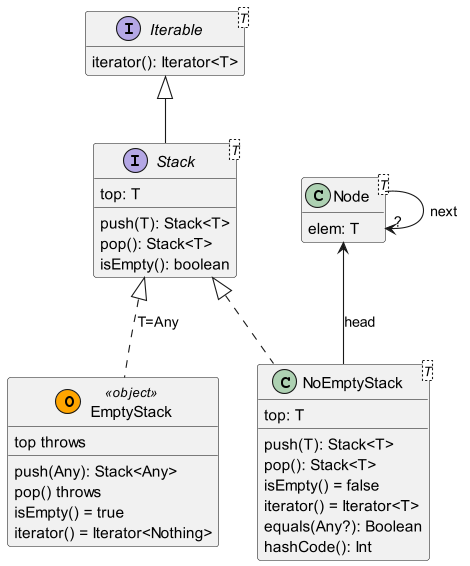

The diagram above was rendered by PlantUML. Its source (embedded in the PNG):
@startuml
'https://plantuml.com/class-diagram

hide empty members

interface Iterable<T> {
    iterator(): Iterator<T>
}

interface Stack<T> {
    push(T): Stack<T>
    pop(): Stack<T>
    top: T
    isEmpty(): boolean
}

Iterable <|-- Stack

class EmptyStack <<(O,orange) object>>{
    push(Any): Stack<Any>
    pop() throws
    top throws
    isEmpty() = true
    iterator() = Iterator<Nothing>
}
Stack <|.. EmptyStack : T=Any

class Node<T> {
   elem: T
}
Node --> "?" Node : next

class NoEmptyStack<T> {
    push(T): Stack<T>
    pop(): Stack<T>
    top: T
    isEmpty() = false
    iterator() = Iterator<T>
    equals(Any?): Boolean
    hashCode(): Int
}
Stack <|.. NoEmptyStack
Node <-- NoEmptyStack : head
@enduml